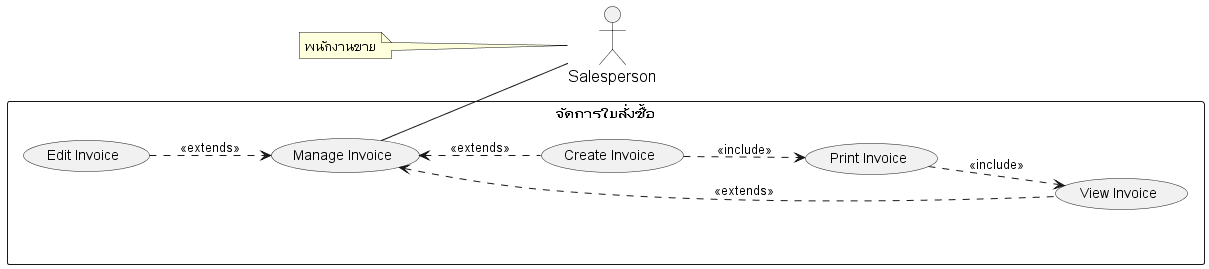

The diagram above was rendered by PlantUML. Its source (embedded in the PNG):
@startuml
'https://plantuml.com/usecase-diagram
left to right direction

skinparam sequence {
    ParticipantFontName Thai
    ParticipantFontSize 16
    ActorFontSize 16
    ActorFontName Thai
}
'skinparam linetype polyline
' skinparam linetype ortho

skinparam Participant{
    FontColor #efefef
    BorderColor #c0c0c0
}
skinparam Sequence{
    ParticipantBorderThickness .5
    LifeLineBorderColor #8a8a8a
}

actor Salesperson as actorSalesperson
note left of actorSalesperson : พนักงานขาย


' =================== Stock System ===================
rectangle "จัดการใบสั่งซื้อ" as manageInvoice {


    ' ================ Invoice ================
    usecase (Manage Invoice) as (usecaseInvoice)
    usecase (View Invoice) as (usecaseViewInvoice)
    usecase (Create Invoice) as (usecaseCreateInvoice)
    usecase (Edit Invoice) as (usecaseEditInvoice)
    usecase (Print Invoice) as (usecasePrintInvoice)



    '===========================================================
    ' ===                  Associate Flow                    ===
    '===========================================================

'

    ' ================ Invoice ================
    (usecaseInvoice) <.. (usecaseViewInvoice) : <<extends>>
    (usecaseInvoice)  <..   (usecaseCreateInvoice): <<extends>>
    (usecaseEditInvoice) ..> (usecaseInvoice) : <<extends>>

    (usecaseCreateInvoice) ..> (usecasePrintInvoice) : <<include>>
    (usecasePrintInvoice) ..> (usecaseViewInvoice) : <<include>>

     (usecaseInvoice) -- actorSalesperson




}

@enduml